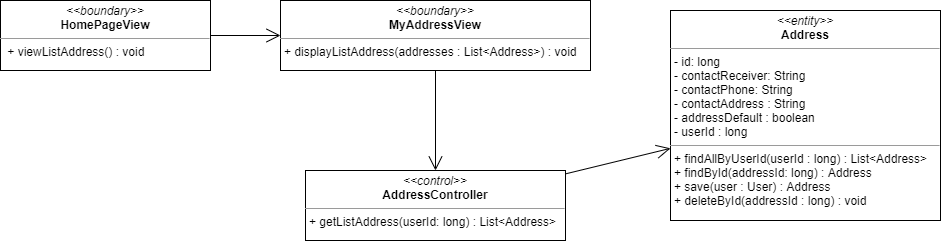

The diagram above was exported from draw.io. Its source (the exported page's mxGraphModel, read from the mxfile embedded in the PNG):
<mxGraphModel dx="1108" dy="425" grid="1" gridSize="10" guides="1" tooltips="1" connect="1" arrows="1" fold="1" page="1" pageScale="1" pageWidth="827" pageHeight="1169" math="0" shadow="0">
  <root>
    <mxCell id="WIyWlLk6GJQsqaUBKTNV-0" />
    <mxCell id="WIyWlLk6GJQsqaUBKTNV-1" parent="WIyWlLk6GJQsqaUBKTNV-0" />
    <mxCell id="Rj-dR65AFgb33FperFBR-1" value="&lt;p style=&quot;margin: 0px ; margin-top: 4px ; text-align: center&quot;&gt;&lt;i&gt;&amp;lt;&amp;lt;boundary&amp;gt;&amp;gt;&lt;/i&gt;&lt;br&gt;&lt;b&gt;MyAddressView&lt;/b&gt;&lt;/p&gt;&lt;hr size=&quot;1&quot;&gt;&lt;p style=&quot;margin: 0px ; margin-left: 4px&quot;&gt;&lt;span&gt;+ displayListAddress(addresses : List&amp;lt;Address&amp;gt;) : void&lt;/span&gt;&lt;/p&gt;&lt;p style=&quot;margin: 0px ; margin-left: 4px&quot;&gt;&lt;br&gt;&lt;/p&gt;" style="verticalAlign=top;align=left;overflow=fill;fontSize=12;fontFamily=Helvetica;html=1;" parent="WIyWlLk6GJQsqaUBKTNV-1" vertex="1">
      <mxGeometry x="310" y="170" width="310" height="70" as="geometry" />
    </mxCell>
    <mxCell id="Rj-dR65AFgb33FperFBR-5" value="" style="endArrow=open;endFill=1;endSize=12;html=1;" parent="WIyWlLk6GJQsqaUBKTNV-1" source="Rj-dR65AFgb33FperFBR-1" target="eZmlNvOXxTCfRsGo5erf-0" edge="1">
      <mxGeometry width="160" relative="1" as="geometry">
        <mxPoint x="310" y="220" as="sourcePoint" />
        <mxPoint x="280" y="197.5" as="targetPoint" />
      </mxGeometry>
    </mxCell>
    <mxCell id="Rj-dR65AFgb33FperFBR-8" value="&lt;p style=&quot;margin: 0px ; margin-top: 4px ; text-align: center&quot;&gt;&lt;i&gt;&amp;lt;&amp;lt;entity&amp;gt;&amp;gt;&lt;/i&gt;&lt;br&gt;&lt;b&gt;Address&lt;/b&gt;&lt;/p&gt;&lt;hr size=&quot;1&quot;&gt;&lt;p style=&quot;margin: 0px ; margin-left: 4px&quot;&gt;- id: long&lt;/p&gt;&lt;p style=&quot;margin: 0px ; margin-left: 4px&quot;&gt;- contactReceiver: String&lt;br&gt;- contactPhone: String&lt;/p&gt;&lt;p style=&quot;margin: 0px ; margin-left: 4px&quot;&gt;- contactAddress : String&lt;/p&gt;&lt;p style=&quot;margin: 0px ; margin-left: 4px&quot;&gt;- addressDefault : boolean&lt;/p&gt;&lt;p style=&quot;margin: 0px ; margin-left: 4px&quot;&gt;- userId : long&lt;/p&gt;&lt;hr size=&quot;1&quot;&gt;&lt;p style=&quot;margin: 0px ; margin-left: 4px&quot;&gt;+ findAllByUserId(userId : long) : List&amp;lt;Address&amp;gt;&lt;/p&gt;&lt;p style=&quot;margin: 0px 0px 0px 4px&quot;&gt;+ findById(addressId: long) : Address&lt;/p&gt;&lt;p style=&quot;margin: 0px 0px 0px 4px&quot;&gt;+ save(user : User) : Address&lt;/p&gt;&lt;p style=&quot;margin: 0px 0px 0px 4px&quot;&gt;+ deleteById(addressId : long) : void&lt;/p&gt;" style="verticalAlign=top;align=left;overflow=fill;fontSize=12;fontFamily=Helvetica;html=1;" parent="WIyWlLk6GJQsqaUBKTNV-1" vertex="1">
      <mxGeometry x="700" y="180" width="270" height="210" as="geometry" />
    </mxCell>
    <mxCell id="eZmlNvOXxTCfRsGo5erf-0" value="&lt;p style=&quot;margin: 0px ; margin-top: 4px ; text-align: center&quot;&gt;&lt;i&gt;&amp;lt;&amp;lt;control&amp;gt;&amp;gt;&lt;/i&gt;&lt;br&gt;&lt;b&gt;AddressController&lt;/b&gt;&lt;br&gt;&lt;/p&gt;&lt;hr size=&quot;1&quot;&gt;&lt;p style=&quot;margin: 0px ; margin-left: 4px&quot;&gt;&lt;/p&gt;&lt;p style=&quot;margin: 0px ; margin-left: 4px&quot;&gt;+ getListAddress(userId: long) : List&amp;lt;Address&amp;gt;&lt;/p&gt;" style="verticalAlign=top;align=left;overflow=fill;fontSize=12;fontFamily=Helvetica;html=1;" parent="WIyWlLk6GJQsqaUBKTNV-1" vertex="1">
      <mxGeometry x="335" y="340" width="260" height="70" as="geometry" />
    </mxCell>
    <mxCell id="eZmlNvOXxTCfRsGo5erf-5" value="" style="endArrow=open;endFill=1;endSize=12;html=1;" parent="WIyWlLk6GJQsqaUBKTNV-1" source="eZmlNvOXxTCfRsGo5erf-0" target="Rj-dR65AFgb33FperFBR-8" edge="1">
      <mxGeometry width="160" relative="1" as="geometry">
        <mxPoint x="480" y="180" as="sourcePoint" />
        <mxPoint x="570" y="197.505" as="targetPoint" />
      </mxGeometry>
    </mxCell>
    <mxCell id="ixo286NnPOUxoBlYrYO8-0" value="&lt;p style=&quot;margin: 0px ; margin-top: 4px ; text-align: center&quot;&gt;&lt;i&gt;&amp;lt;&amp;lt;boundary&amp;gt;&amp;gt;&lt;/i&gt;&lt;br&gt;&lt;b&gt;HomePageView&lt;/b&gt;&lt;/p&gt;&lt;hr size=&quot;1&quot;&gt;&lt;p style=&quot;margin: 0px ; margin-left: 4px&quot;&gt;&lt;span&gt;&amp;nbsp;&lt;/span&gt;&lt;span&gt;+ viewListAddress() : void&lt;/span&gt;&lt;/p&gt;" style="verticalAlign=top;align=left;overflow=fill;fontSize=12;fontFamily=Helvetica;html=1;" parent="WIyWlLk6GJQsqaUBKTNV-1" vertex="1">
      <mxGeometry x="30" y="170" width="210" height="70" as="geometry" />
    </mxCell>
    <mxCell id="ixo286NnPOUxoBlYrYO8-1" value="" style="endArrow=open;endFill=1;endSize=12;html=1;" parent="WIyWlLk6GJQsqaUBKTNV-1" source="ixo286NnPOUxoBlYrYO8-0" target="Rj-dR65AFgb33FperFBR-1" edge="1">
      <mxGeometry width="160" relative="1" as="geometry">
        <mxPoint x="100" y="250" as="sourcePoint" />
        <mxPoint x="260" y="250" as="targetPoint" />
      </mxGeometry>
    </mxCell>
  </root>
</mxGraphModel>